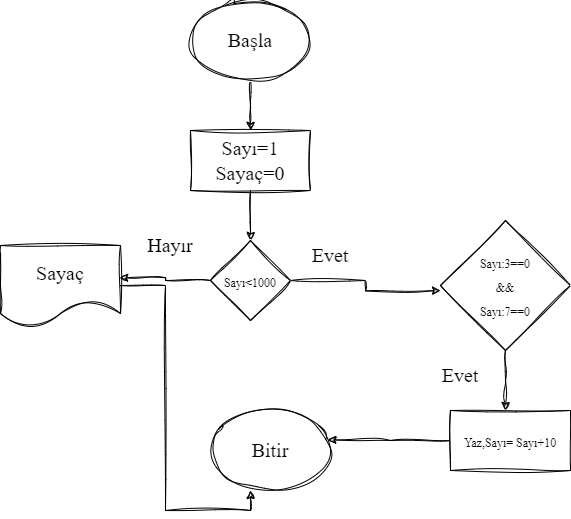

The diagram above was exported from draw.io. Its source (the exported page's mxGraphModel, read from the mxfile embedded in the PNG):
<mxGraphModel dx="794" dy="432" grid="1" gridSize="10" guides="1" tooltips="1" connect="1" arrows="1" fold="1" page="1" pageScale="1" pageWidth="827" pageHeight="1169" math="0" shadow="0">
  <root>
    <mxCell id="0" />
    <mxCell id="1" parent="0" />
    <mxCell id="RPajVgm2utnQ75SBRNGK-2" style="edgeStyle=orthogonalEdgeStyle;rounded=0;sketch=1;hachureGap=4;jiggle=2;curveFitting=1;orthogonalLoop=1;jettySize=auto;html=1;fontFamily=Architects Daughter;fontSource=https%3A%2F%2Ffonts.googleapis.com%2Fcss%3Ffamily%3DArchitects%2BDaughter;fontSize=16;labelBackgroundColor=none;fontColor=default;" parent="1" source="RPajVgm2utnQ75SBRNGK-1" edge="1">
      <mxGeometry relative="1" as="geometry">
        <mxPoint x="390" y="160" as="targetPoint" />
      </mxGeometry>
    </mxCell>
    <mxCell id="RPajVgm2utnQ75SBRNGK-1" value="&lt;font style=&quot;vertical-align: inherit;&quot;&gt;&lt;font style=&quot;vertical-align: inherit;&quot;&gt;&lt;font style=&quot;vertical-align: inherit;&quot;&gt;&lt;font data-font-src=&quot;https://fonts.googleapis.com/css?family=helvatika&quot; style=&quot;vertical-align: inherit;&quot; face=&quot;helvatika&quot;&gt;Başla&lt;/font&gt;&lt;/font&gt;&lt;/font&gt;&lt;/font&gt;" style="ellipse;whiteSpace=wrap;html=1;sketch=1;hachureGap=4;jiggle=2;curveFitting=1;fontFamily=Architects Daughter;fontSource=https%3A%2F%2Ffonts.googleapis.com%2Fcss%3Ffamily%3DArchitects%2BDaughter;fontSize=20;labelBackgroundColor=none;" parent="1" vertex="1">
      <mxGeometry x="330" y="30" width="120" height="80" as="geometry" />
    </mxCell>
    <mxCell id="RPajVgm2utnQ75SBRNGK-5" style="edgeStyle=orthogonalEdgeStyle;rounded=0;sketch=1;hachureGap=4;jiggle=2;curveFitting=1;orthogonalLoop=1;jettySize=auto;html=1;entryX=0.5;entryY=0;entryDx=0;entryDy=0;fontFamily=Architects Daughter;fontSource=https%3A%2F%2Ffonts.googleapis.com%2Fcss%3Ffamily%3DArchitects%2BDaughter;fontSize=16;labelBackgroundColor=none;fontColor=default;" parent="1" source="RPajVgm2utnQ75SBRNGK-3" target="RPajVgm2utnQ75SBRNGK-4" edge="1">
      <mxGeometry relative="1" as="geometry" />
    </mxCell>
    <mxCell id="RPajVgm2utnQ75SBRNGK-3" value="&lt;font style=&quot;vertical-align: inherit;&quot;&gt;&lt;font style=&quot;vertical-align: inherit;&quot;&gt;&lt;font data-font-src=&quot;https://fonts.googleapis.com/css?family=helvatika&quot; face=&quot;helvatika&quot;&gt;&lt;font style=&quot;vertical-align: inherit;&quot;&gt;&lt;font style=&quot;vertical-align: inherit;&quot;&gt;Sayı=1 &lt;/font&gt;&lt;/font&gt;&lt;br&gt;&lt;font style=&quot;vertical-align: inherit;&quot;&gt;&lt;font style=&quot;vertical-align: inherit;&quot;&gt;Sayaç=0&lt;/font&gt;&lt;/font&gt;&lt;/font&gt;&lt;br&gt;&lt;/font&gt;&lt;/font&gt;" style="rounded=0;whiteSpace=wrap;html=1;sketch=1;hachureGap=4;jiggle=2;curveFitting=1;fontFamily=Architects Daughter;fontSource=https%3A%2F%2Ffonts.googleapis.com%2Fcss%3Ffamily%3DArchitects%2BDaughter;fontSize=20;labelBackgroundColor=none;" parent="1" vertex="1">
      <mxGeometry x="330" y="160" width="120" height="60" as="geometry" />
    </mxCell>
    <mxCell id="RPajVgm2utnQ75SBRNGK-9" style="edgeStyle=orthogonalEdgeStyle;rounded=0;sketch=1;hachureGap=4;jiggle=2;curveFitting=1;orthogonalLoop=1;jettySize=auto;html=1;fontFamily=Architects Daughter;fontSource=https%3A%2F%2Ffonts.googleapis.com%2Fcss%3Ffamily%3DArchitects%2BDaughter;fontSize=16;labelBackgroundColor=none;fontColor=default;" parent="1" source="RPajVgm2utnQ75SBRNGK-4" edge="1">
      <mxGeometry relative="1" as="geometry">
        <mxPoint x="580" y="320" as="targetPoint" />
      </mxGeometry>
    </mxCell>
    <mxCell id="RPajVgm2utnQ75SBRNGK-4" value="&lt;font style=&quot;vertical-align: inherit;&quot;&gt;&lt;font style=&quot;vertical-align: inherit;&quot;&gt;&lt;font style=&quot;vertical-align: inherit;&quot;&gt;&lt;font data-font-src=&quot;https://fonts.googleapis.com/css?family=helvatika&quot; style=&quot;vertical-align: inherit; font-size: 12px;&quot; face=&quot;helvatika&quot;&gt;Sayı&amp;lt;1000&lt;/font&gt;&lt;/font&gt;&lt;/font&gt;&lt;/font&gt;" style="rhombus;whiteSpace=wrap;html=1;sketch=1;hachureGap=4;jiggle=2;curveFitting=1;fontFamily=Architects Daughter;fontSource=https%3A%2F%2Ffonts.googleapis.com%2Fcss%3Ffamily%3DArchitects%2BDaughter;fontSize=20;labelBackgroundColor=none;" parent="1" vertex="1">
      <mxGeometry x="350" y="270" width="80" height="80" as="geometry" />
    </mxCell>
    <mxCell id="RPajVgm2utnQ75SBRNGK-6" value="&lt;font style=&quot;vertical-align: inherit;&quot;&gt;&lt;font style=&quot;vertical-align: inherit;&quot;&gt;&lt;font style=&quot;vertical-align: inherit;&quot;&gt;&lt;font style=&quot;vertical-align: inherit;&quot;&gt;&lt;font style=&quot;vertical-align: inherit;&quot;&gt;&lt;font style=&quot;vertical-align: inherit;&quot;&gt;&lt;font style=&quot;vertical-align: inherit;&quot;&gt;&lt;font data-font-src=&quot;https://fonts.googleapis.com/css?family=helvatika&quot; face=&quot;helvatika&quot; style=&quot;vertical-align: inherit;&quot;&gt;Evet&lt;/font&gt;&lt;/font&gt;&lt;/font&gt;&lt;/font&gt;&lt;/font&gt;&lt;/font&gt;&lt;/font&gt;&lt;/font&gt;" style="text;html=1;strokeColor=none;fillColor=none;align=center;verticalAlign=middle;whiteSpace=wrap;rounded=0;fontSize=20;fontFamily=Architects Daughter;labelBackgroundColor=none;" parent="1" vertex="1">
      <mxGeometry x="440" y="270" width="60" height="30" as="geometry" />
    </mxCell>
    <mxCell id="RPajVgm2utnQ75SBRNGK-12" style="edgeStyle=orthogonalEdgeStyle;rounded=0;sketch=1;hachureGap=4;jiggle=2;curveFitting=1;orthogonalLoop=1;jettySize=auto;html=1;fontFamily=Architects Daughter;fontSource=https%3A%2F%2Ffonts.googleapis.com%2Fcss%3Ffamily%3DArchitects%2BDaughter;fontSize=16;labelBackgroundColor=none;fontColor=default;" parent="1" source="RPajVgm2utnQ75SBRNGK-10" edge="1">
      <mxGeometry relative="1" as="geometry">
        <mxPoint x="645" y="440" as="targetPoint" />
      </mxGeometry>
    </mxCell>
    <mxCell id="RPajVgm2utnQ75SBRNGK-10" value="&lt;font style=&quot;vertical-align: inherit;&quot;&gt;&lt;font style=&quot;vertical-align: inherit; font-size: 12px;&quot;&gt;&lt;font style=&quot;font-size: 12px;&quot; data-font-src=&quot;https://fonts.googleapis.com/css?family=helvatika&quot; face=&quot;helvatika&quot;&gt;&lt;font style=&quot;vertical-align: inherit; font-size: 12px;&quot;&gt;&lt;font style=&quot;vertical-align: inherit; font-size: 12px;&quot;&gt;&lt;font style=&quot;vertical-align: inherit; font-size: 12px;&quot;&gt;&lt;font style=&quot;vertical-align: inherit; font-size: 12px;&quot;&gt;&lt;font style=&quot;vertical-align: inherit; font-size: 12px;&quot;&gt;&lt;font style=&quot;vertical-align: inherit;&quot;&gt;&lt;font style=&quot;vertical-align: inherit;&quot;&gt;&lt;font style=&quot;vertical-align: inherit;&quot;&gt;Sayı:3==0 &lt;/font&gt;&lt;/font&gt;&lt;/font&gt;&lt;/font&gt;&lt;br&gt;&lt;/font&gt;&lt;/font&gt;&lt;/font&gt;&lt;/font&gt;&lt;font style=&quot;vertical-align: inherit; font-size: 12px;&quot;&gt;&lt;font style=&quot;vertical-align: inherit; font-size: 12px;&quot;&gt;&lt;font style=&quot;vertical-align: inherit; font-size: 12px;&quot;&gt;&lt;font style=&quot;vertical-align: inherit; font-size: 12px;&quot;&gt;&lt;font style=&quot;vertical-align: inherit; font-size: 12px;&quot;&gt;&lt;font style=&quot;vertical-align: inherit; font-size: 12px;&quot;&gt;&lt;font style=&quot;vertical-align: inherit; font-size: 12px;&quot;&gt;&lt;font style=&quot;vertical-align: inherit; font-size: 12px;&quot;&gt;&amp;amp;&amp;amp; &lt;/font&gt;&lt;/font&gt;&lt;/font&gt;&lt;/font&gt;&lt;br&gt;&lt;font style=&quot;vertical-align: inherit; font-size: 12px;&quot;&gt;&lt;font style=&quot;vertical-align: inherit; font-size: 12px;&quot;&gt;&lt;font style=&quot;vertical-align: inherit; font-size: 12px;&quot;&gt;&lt;font style=&quot;vertical-align: inherit; font-size: 12px;&quot;&gt;Sayı:7==0&lt;/font&gt;&lt;/font&gt;&lt;/font&gt;&lt;/font&gt;&lt;/font&gt;&lt;/font&gt;&lt;/font&gt;&lt;/font&gt;&lt;/font&gt;&lt;br&gt;&lt;/font&gt;&lt;/font&gt;" style="rhombus;whiteSpace=wrap;html=1;sketch=1;hachureGap=4;jiggle=2;curveFitting=1;fontFamily=Architects Daughter;fontSource=https%3A%2F%2Ffonts.googleapis.com%2Fcss%3Ffamily%3DArchitects%2BDaughter;fontSize=20;labelBackgroundColor=none;" parent="1" vertex="1">
      <mxGeometry x="580" y="250" width="130" height="130" as="geometry" />
    </mxCell>
    <mxCell id="RPajVgm2utnQ75SBRNGK-14" value="&lt;font data-font-src=&quot;https://fonts.googleapis.com/css?family=helvatika&quot; face=&quot;helvatika&quot;&gt;&lt;font style=&quot;vertical-align: inherit;&quot;&gt;&lt;font style=&quot;vertical-align: inherit;&quot;&gt;&lt;font style=&quot;vertical-align: inherit;&quot;&gt;&lt;font style=&quot;vertical-align: inherit;&quot;&gt;Evet&lt;/font&gt;&lt;/font&gt;&lt;/font&gt;&lt;/font&gt;&lt;/font&gt;" style="text;html=1;strokeColor=none;fillColor=none;align=center;verticalAlign=middle;whiteSpace=wrap;rounded=0;fontSize=20;fontFamily=Architects Daughter;labelBackgroundColor=none;" parent="1" vertex="1">
      <mxGeometry x="570" y="390" width="60" height="30" as="geometry" />
    </mxCell>
    <mxCell id="RPajVgm2utnQ75SBRNGK-15" value="&lt;font style=&quot;font-size: 12px;&quot; data-font-src=&quot;https://fonts.googleapis.com/css?family=helvatika&quot; face=&quot;helvatika&quot;&gt;Yaz,Sayı= Sayı+10&lt;/font&gt;" style="rounded=0;whiteSpace=wrap;html=1;sketch=1;hachureGap=4;jiggle=2;curveFitting=1;fontFamily=Architects Daughter;fontSource=https%3A%2F%2Ffonts.googleapis.com%2Fcss%3Ffamily%3DArchitects%2BDaughter;fontSize=20;labelBackgroundColor=none;" parent="1" vertex="1">
      <mxGeometry x="590" y="440" width="120" height="60" as="geometry" />
    </mxCell>
    <mxCell id="RPajVgm2utnQ75SBRNGK-16" value="&lt;font data-font-src=&quot;https://fonts.googleapis.com/css?family=helvatika&quot; face=&quot;helvatika&quot;&gt;Bitir&lt;/font&gt;" style="ellipse;whiteSpace=wrap;html=1;sketch=1;hachureGap=4;jiggle=2;curveFitting=1;fontFamily=Architects Daughter;fontSource=https%3A%2F%2Ffonts.googleapis.com%2Fcss%3Ffamily%3DArchitects%2BDaughter;fontSize=20;labelBackgroundColor=none;" parent="1" vertex="1">
      <mxGeometry x="350" y="440" width="120" height="80" as="geometry" />
    </mxCell>
    <mxCell id="RPajVgm2utnQ75SBRNGK-17" style="edgeStyle=orthogonalEdgeStyle;rounded=0;sketch=1;hachureGap=4;jiggle=2;curveFitting=1;orthogonalLoop=1;jettySize=auto;html=1;entryX=0.978;entryY=0.367;entryDx=0;entryDy=0;entryPerimeter=0;fontFamily=Architects Daughter;fontSource=https%3A%2F%2Ffonts.googleapis.com%2Fcss%3Ffamily%3DArchitects%2BDaughter;fontSize=16;labelBackgroundColor=none;fontColor=default;" parent="1" source="RPajVgm2utnQ75SBRNGK-15" target="RPajVgm2utnQ75SBRNGK-16" edge="1">
      <mxGeometry relative="1" as="geometry" />
    </mxCell>
    <mxCell id="RPajVgm2utnQ75SBRNGK-23" style="edgeStyle=orthogonalEdgeStyle;rounded=0;sketch=1;hachureGap=4;jiggle=2;curveFitting=1;orthogonalLoop=1;jettySize=auto;html=1;fontFamily=Architects Daughter;fontSource=https%3A%2F%2Ffonts.googleapis.com%2Fcss%3Ffamily%3DArchitects%2BDaughter;fontSize=16;entryX=0.333;entryY=1;entryDx=0;entryDy=0;entryPerimeter=0;" parent="1" source="RPajVgm2utnQ75SBRNGK-18" target="RPajVgm2utnQ75SBRNGK-16" edge="1">
      <mxGeometry relative="1" as="geometry">
        <mxPoint x="200" y="480" as="targetPoint" />
      </mxGeometry>
    </mxCell>
    <mxCell id="RPajVgm2utnQ75SBRNGK-18" value="&lt;font data-font-src=&quot;https://fonts.googleapis.com/css?family=helvatika&quot; face=&quot;helvatika&quot;&gt;Sayaç&lt;/font&gt;" style="shape=document;whiteSpace=wrap;html=1;boundedLbl=1;sketch=1;hachureGap=4;jiggle=2;curveFitting=1;fontFamily=Architects Daughter;fontSource=https%3A%2F%2Ffonts.googleapis.com%2Fcss%3Ffamily%3DArchitects%2BDaughter;fontSize=20;" parent="1" vertex="1">
      <mxGeometry x="140" y="275" width="120" height="80" as="geometry" />
    </mxCell>
    <mxCell id="RPajVgm2utnQ75SBRNGK-19" style="edgeStyle=orthogonalEdgeStyle;rounded=0;sketch=1;hachureGap=4;jiggle=2;curveFitting=1;orthogonalLoop=1;jettySize=auto;html=1;entryX=0.994;entryY=0.404;entryDx=0;entryDy=0;entryPerimeter=0;fontFamily=Architects Daughter;fontSource=https%3A%2F%2Ffonts.googleapis.com%2Fcss%3Ffamily%3DArchitects%2BDaughter;fontSize=16;" parent="1" source="RPajVgm2utnQ75SBRNGK-4" target="RPajVgm2utnQ75SBRNGK-18" edge="1">
      <mxGeometry relative="1" as="geometry" />
    </mxCell>
    <mxCell id="RPajVgm2utnQ75SBRNGK-20" value="&lt;font data-font-src=&quot;https://fonts.googleapis.com/css?family=helvatika&quot; face=&quot;helvatika&quot;&gt;Hayır&lt;/font&gt;" style="text;html=1;strokeColor=none;fillColor=none;align=center;verticalAlign=middle;whiteSpace=wrap;rounded=0;fontSize=20;fontFamily=Architects Daughter;" parent="1" vertex="1">
      <mxGeometry x="280" y="260" width="60" height="30" as="geometry" />
    </mxCell>
  </root>
</mxGraphModel>